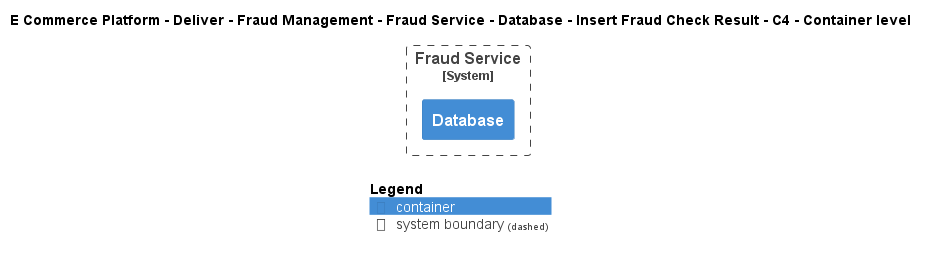

The diagram above was rendered by PlantUML. Its source (embedded in the PNG):
@startuml
!include ..\..\..\..\..\..\..\..\..\.c4s\C4_Container.puml

AddElementTag("c4interflow:lifecycle:new", $bgColor=green, $fontColor=#ffffff, $borderColor=green, $shadowing="False")
AddElementTag("c4interflow:lifecycle:changed", $bgColor=orange, $fontColor=#ffffff, $borderColor=orange, $shadowing="False")
AddElementTag("c4interflow:lifecycle:removed", $bgColor=red, $fontColor=#ffffff, $borderColor=red, $shadowing="False")

AddRelTag("c4interflow:lifecycle:new", $textColor=green, $lineColor=green)
AddRelTag("c4interflow:lifecycle:changed", $textColor=orange, $lineColor=orange)
AddRelTag("c4interflow:lifecycle:removed", $textColor=red, $lineColor=red)

SHOW_PERSON_PORTRAIT()
LAYOUT_TOP_DOWN()

skinparam linetype polyline

title E Commerce Platform - Deliver - Fraud Management - Fraud Service - Database - Insert Fraud Check Result - C4 - Container level


System_Boundary(ECommercePlatform.Deliver.FraudManagement.SoftwareSystems.FraudService, "Fraud Service") {
    Container(ECommercePlatform.Deliver.FraudManagement.SoftwareSystems.FraudService.Containers.Database, "Database", "", "")
}



SHOW_LEGEND()
@enduml